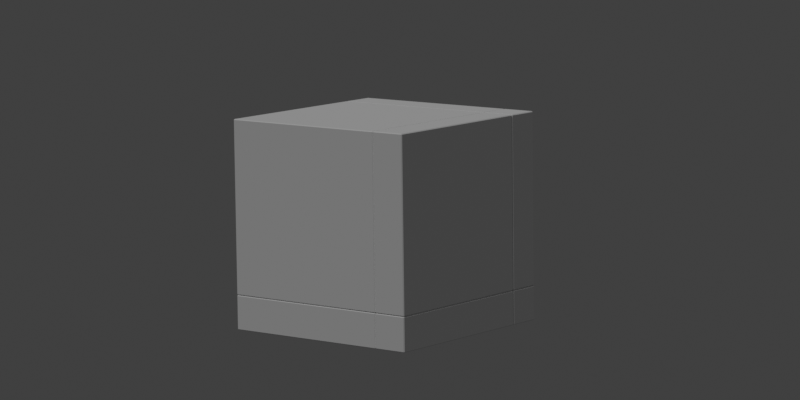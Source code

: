 # Source: IdentitesRemarquables_01b.blend  (saved by Blender 3.6.13; exported with 4.5.12 LTS)
import bpy
from mathutils import Matrix  # noqa: F401  (used for matrix-valued properties, if any)

bpy.ops.wm.read_factory_settings(use_empty=True)
scene = bpy.context.scene
scene.name = 'Scene'

# ---- collections
col_collection = bpy.data.collections.new('Collection'); scene.collection.children.link(col_collection)

# ---- node groups
ng_geometry_nodes_001 = bpy.data.node_groups.new('Geometry Nodes.001', 'GeometryNodeTree')
_s = ng_geometry_nodes_001.interface.new_socket(name='Geometry', in_out='OUTPUT', socket_type='NodeSocketGeometry')
_s = ng_geometry_nodes_001.interface.new_socket(name='Geometry', in_out='INPUT', socket_type='NodeSocketGeometry')
ng_geometry_nodes_001.is_modifier = True
_N = ng_geometry_nodes_001.nodes; _L = ng_geometry_nodes_001.links
n0 = _N.new('NodeGroupOutput'); n0.name = 'Group Output'; n0.location = (200, 0)
n0.is_active_output = True

# ---- world
world_world = bpy.data.worlds.new('World'); scene.world = world_world
world_world.use_nodes = True; world_world.node_tree.nodes.clear()
_N = world_world.node_tree.nodes; _L = world_world.node_tree.links
n0 = _N.new('ShaderNodeOutputWorld'); n0.name = 'World Output'; n0.location = (300, 300)
n1 = _N.new('ShaderNodeBackground'); n1.name = 'Background'; n1.location = (10, 300)
n1.inputs[0].default_value = (0.05088, 0.05088, 0.05088, 1.0)
_L.new(n1.outputs[0], n0.inputs[0])
n0.is_active_output = True
world_world.color = (0.05088, 0.05088, 0.05088)
world_world.use_sun_shadow = False
world_world.sun_shadow_jitter_overblur = 0.0

# ---- cameras
cam_camera_001 = bpy.data.cameras.new('Camera.001')
cam_camera_001.passepartout_alpha = 1.0
cam_camera_001.lens = 150.0

# ---- lights
light_sun = bpy.data.lights.new('Sun', 'SUN')
light_sun.transmission_factor = 0.0
light_sun.energy = 1.0

# ---- meshes
me_plane = bpy.data.meshes.new('Plane')
me_plane.from_pydata([], [], [])
_uv = me_plane.uv_layers.new(name='UVMap')
_uv.uv.foreach_set('vector', [])
me_plane.update()
me_cube_009 = bpy.data.meshes.new('Cube.009')
me_cube_009.from_pydata([(-1.0, -1.0, -1.0), (-1.0, -1.0, 1.0), (-1.0, 1.0, -1.0), (-1.0, 1.0, 1.0), (1.0, -1.0, -1.0), (1.0, -1.0, 1.0), (1.0, 1.0, -1.0), (1.0, 1.0, 1.0)], [], [(0, 1, 3, 2), (2, 3, 7, 6), (6, 7, 5, 4), (4, 5, 1, 0), (2, 6, 4, 0), (7, 3, 1, 5)])
_uv = me_cube_009.uv_layers.new(name='UVMap')
_uv.uv.foreach_set('vector', [0.375, 0.0, 0.625, 0.0, 0.625, 0.25, 0.375, 0.25, 0.375, 0.25, 0.625, 0.25, 0.625, 0.5, 0.375, 0.5, 0.375, 0.5, 0.625, 0.5, 0.625, 0.75, 0.375, 0.75, 0.375, 0.75, 0.625, 0.75, 0.625, 1.0, 0.375, 1.0, 0.125, 0.5, 0.375, 0.5, 0.375, 0.75, 0.125, 0.75, 0.625, 0.5, 0.875, 0.5, 0.875, 0.75, 0.625, 0.75])
me_cube_009.update()
me_cube_010 = bpy.data.meshes.new('Cube.010')
me_cube_010.from_pydata([(-1.0, -0.2, 1.0), (-1.0, -0.2, -1.0), (1.0, -0.2, -1.0), (-1.0, 0.2, -1.0), (-1.0, 0.2, 1.0), (1.0, 0.2, -1.0), (1.0, 0.2, 1.0), (1.0, -0.2, 1.0)], [], [(1, 2, 7, 0), (1, 0, 4, 3), (2, 1, 3, 5), (3, 4, 6, 5), (7, 2, 5, 6), (0, 7, 6, 4)])
_uv = me_cube_010.uv_layers.new(name='UVMap')
_uv.uv.foreach_set('vector', [0.375, 0.25, 0.375, 0.5, 0.625, 0.5, 0.625, 0.25, 0.375, 0.25, 0.625, 0.25, 0.625, 0.25, 0.375, 0.25, 0.375, 0.5, 0.375, 0.25, 0.375, 0.25, 0.375, 0.5, 0.375, 0.25, 0.625, 0.25, 0.625, 0.5, 0.375, 0.5, 0.625, 0.5, 0.375, 0.5, 0.375, 0.5, 0.625, 0.5, 0.625, 0.25, 0.625, 0.5, 0.625, 0.5, 0.625, 0.25])
me_cube_010.update()
me_cube_011 = bpy.data.meshes.new('Cube.011')
me_cube_011.from_pydata([(0.2, 1.0, -1.0), (0.2, -1.0, 1.0), (0.2, -1.0, -1.0), (-0.2, -1.0, -1.0), (-0.2, 1.0, -1.0), (-0.2, -1.0, 1.0), (-0.2, 1.0, 1.0), (0.2, 1.0, 1.0)], [], [(2, 0, 7, 1), (0, 2, 3, 4), (2, 1, 5, 3), (3, 5, 6, 4), (1, 7, 6, 5), (7, 0, 4, 6)])
_uv = me_cube_011.uv_layers.new(name='UVMap')
_uv.uv.foreach_set('vector', [0.375, 0.0, 0.375, 0.25, 0.625, 0.25, 0.625, 0.0, 0.375, 0.25, 0.375, 0.0, 0.375, 0.0, 0.375, 0.25, 0.375, 0.0, 0.625, 0.0, 0.625, 0.0, 0.375, 0.0, 0.375, 0.0, 0.625, 0.0, 0.625, 0.25, 0.375, 0.25, 0.625, 0.0, 0.625, 0.25, 0.625, 0.25, 0.625, 0.0, 0.625, 0.25, 0.375, 0.25, 0.375, 0.25, 0.625, 0.25])
me_cube_011.update()
me_cube_012 = bpy.data.meshes.new('Cube.012')
me_cube_012.from_pydata([(-1.0, 1.0, 0.2), (-1.0, -1.0, 0.2), (1.0, -1.0, 0.2), (-1.0, -1.0, -0.2), (-1.0, 1.0, -0.2), (1.0, -1.0, -0.2), (1.0, 1.0, -0.2), (1.0, 1.0, 0.2)], [], [(0, 1, 2, 7), (1, 0, 4, 3), (2, 1, 3, 5), (4, 6, 5, 3), (7, 2, 5, 6), (0, 7, 6, 4)])
_uv = me_cube_012.uv_layers.new(name='UVMap')
_uv.uv.foreach_set('vector', [0.125, 0.5, 0.125, 0.75, 0.375, 0.75, 0.375, 0.5, 0.125, 0.75, 0.125, 0.5, 0.125, 0.5, 0.125, 0.75, 0.375, 0.75, 0.125, 0.75, 0.125, 0.75, 0.375, 0.75, 0.125, 0.5, 0.375, 0.5, 0.375, 0.75, 0.125, 0.75, 0.375, 0.5, 0.375, 0.75, 0.375, 0.75, 0.375, 0.5, 0.125, 0.5, 0.375, 0.5, 0.375, 0.5, 0.125, 0.5])
me_cube_012.update()
me_cube_013 = bpy.data.meshes.new('Cube.013')
me_cube_013.from_pydata([(-1.0, -0.2, 0.2), (1.0, -0.2, 0.2), (-1.0, 0.2, 0.2), (-1.0, -0.2, -0.2), (1.0, -0.2, -0.2), (-1.0, 0.2, -0.2), (1.0, 0.2, -0.2), (1.0, 0.2, 0.2)], [], [(1, 0, 3, 4), (1, 7, 2, 0), (0, 2, 5, 3), (4, 3, 5, 6), (2, 7, 6, 5), (7, 1, 4, 6)])
_uv = me_cube_013.uv_layers.new(name='UVMap')
_uv.uv.foreach_set('vector', [0.375, 0.5, 0.375, 0.25, 0.375, 0.25, 0.375, 0.5, 0.375, 0.5, 0.375, 0.5, 0.375, 0.25, 0.375, 0.25, 0.375, 0.25, 0.375, 0.25, 0.375, 0.25, 0.375, 0.25, 0.375, 0.5, 0.375, 0.25, 0.375, 0.25, 0.375, 0.5, 0.375, 0.25, 0.375, 0.5, 0.375, 0.5, 0.375, 0.25, 0.375, 0.5, 0.375, 0.5, 0.375, 0.5, 0.375, 0.5])
me_cube_013.update()
me_cube_014 = bpy.data.meshes.new('Cube.014')
me_cube_014.from_pydata([(0.2, -0.2, -1.0), (0.2, -0.2, 1.0), (-0.2, -0.2, -1.0), (0.2, 0.2, -1.0), (0.2, 0.2, 1.0), (-0.2, 0.2, -1.0), (-0.2, 0.2, 1.0), (-0.2, -0.2, 1.0)], [], [(1, 0, 3, 4), (1, 7, 2, 0), (0, 2, 5, 3), (4, 3, 5, 6), (2, 7, 6, 5), (7, 1, 4, 6)])
_uv = me_cube_014.uv_layers.new(name='UVMap')
_uv.uv.foreach_set('vector', [0.625, 0.25, 0.375, 0.25, 0.375, 0.25, 0.625, 0.25, 0.625, 0.25, 0.625, 0.25, 0.375, 0.25, 0.375, 0.25, 0.375, 0.25, 0.375, 0.25, 0.375, 0.25, 0.375, 0.25, 0.625, 0.25, 0.375, 0.25, 0.375, 0.25, 0.625, 0.25, 0.375, 0.25, 0.625, 0.25, 0.625, 0.25, 0.375, 0.25, 0.625, 0.25, 0.625, 0.25, 0.625, 0.25, 0.625, 0.25])
me_cube_014.update()
me_cube_015 = bpy.data.meshes.new('Cube.015')
me_cube_015.from_pydata([(0.2, 1.0, 0.2), (0.2, -1.0, 0.2), (0.2, 1.0, -0.2), (-0.2, 1.0, 0.2), (-0.2, -1.0, 0.2), (-0.2, 1.0, -0.2), (-0.2, -1.0, -0.2), (0.2, -1.0, -0.2)], [], [(1, 0, 3, 4), (1, 7, 2, 0), (0, 2, 5, 3), (4, 3, 5, 6), (2, 7, 6, 5), (7, 1, 4, 6)])
_uv = me_cube_015.uv_layers.new(name='UVMap')
_uv.uv.foreach_set('vector', [0.125, 0.75, 0.125, 0.5, 0.125, 0.5, 0.125, 0.75, 0.125, 0.75, 0.125, 0.75, 0.125, 0.5, 0.125, 0.5, 0.125, 0.5, 0.125, 0.5, 0.125, 0.5, 0.125, 0.5, 0.125, 0.75, 0.125, 0.5, 0.125, 0.5, 0.125, 0.75, 0.125, 0.5, 0.125, 0.75, 0.125, 0.75, 0.125, 0.5, 0.125, 0.75, 0.125, 0.75, 0.125, 0.75, 0.125, 0.75])
me_cube_015.update()
me_cube_016 = bpy.data.meshes.new('Cube.016')
me_cube_016.from_pydata([(0.2, -0.2, 0.2), (-0.2, -0.2, 0.2), (0.2, 0.2, 0.2), (0.2, -0.2, -0.2), (-0.2, -0.2, -0.2), (0.2, 0.2, -0.2), (-0.2, 0.2, -0.2), (-0.2, 0.2, 0.2)], [], [(0, 1, 4, 3), (0, 2, 7, 1), (2, 0, 3, 5), (3, 4, 6, 5), (7, 2, 5, 6), (1, 7, 6, 4)])
_uv = me_cube_016.uv_layers.new(name='UVMap')
_uv.uv.foreach_set('vector', [0.375, 0.25, 0.375, 0.25, 0.375, 0.25, 0.375, 0.25, 0.375, 0.25, 0.375, 0.25, 0.375, 0.25, 0.375, 0.25, 0.375, 0.25, 0.375, 0.25, 0.375, 0.25, 0.375, 0.25, 0.375, 0.25, 0.375, 0.25, 0.375, 0.25, 0.375, 0.25, 0.375, 0.25, 0.375, 0.25, 0.375, 0.25, 0.375, 0.25, 0.375, 0.25, 0.375, 0.25, 0.375, 0.25, 0.375, 0.25])
me_cube_016.update()

# ---- objects
ob_plane = bpy.data.objects.new('Plane', me_plane)
ob_cube_008 = bpy.data.objects.new('Cube.008', me_cube_009)
ob_cube_009 = bpy.data.objects.new('Cube.009', me_cube_010)
ob_cube_010 = bpy.data.objects.new('Cube.010', me_cube_011)
ob_cube_011 = bpy.data.objects.new('Cube.011', me_cube_012)
ob_cube_012 = bpy.data.objects.new('Cube.012', me_cube_013)
ob_cube_013 = bpy.data.objects.new('Cube.013', me_cube_014)
ob_cube_014 = bpy.data.objects.new('Cube.014', me_cube_015)
ob_cube_015 = bpy.data.objects.new('Cube.015', me_cube_016)
ob_camera = bpy.data.objects.new('Camera', cam_camera_001)
ob_sun = bpy.data.objects.new('Sun', light_sun)

# ---- transforms, parenting, visibility, modifiers, constraints
ob_plane.location = (0.0, 0.0, 0.0)
_m = ob_plane.modifiers.new('GeometryNodes', 'NODES')
_m.node_group = ng_geometry_nodes_001
ob_cube_008.location = (0.0, 0.0, 0.0)
_m = ob_cube_008.modifiers.new('Bevel', 'BEVEL')
_m.width = 0.01
_m.width_pct = 0.01
ob_cube_009.location = (0.0, 1.2, 0.0)
_m = ob_cube_009.modifiers.new('Bevel', 'BEVEL')
_m.width = 0.01
_m.width_pct = 0.01
ob_cube_010.location = (-1.2, 0.0, 0.0)
_m = ob_cube_010.modifiers.new('Bevel', 'BEVEL')
_m.width = 0.01
_m.width_pct = 0.01
ob_cube_011.location = (0.0, 0.0, -1.2)
_m = ob_cube_011.modifiers.new('Bevel', 'BEVEL')
_m.width = 0.01
_m.width_pct = 0.01
ob_cube_012.location = (0.0, 1.2, -1.2)
_m = ob_cube_012.modifiers.new('Bevel', 'BEVEL')
_m.width = 0.01
_m.width_pct = 0.01
ob_cube_013.location = (-1.2, 1.2, 0.0)
_m = ob_cube_013.modifiers.new('Bevel', 'BEVEL')
_m.width = 0.01
_m.width_pct = 0.01
ob_cube_014.location = (-1.2, 0.0, -1.2)
_m = ob_cube_014.modifiers.new('Bevel', 'BEVEL')
_m.width = 0.01
_m.width_pct = 0.01
ob_cube_015.location = (-1.2, 1.2, -1.2)
_m = ob_cube_015.modifiers.new('Bevel', 'BEVEL')
_m.width = 0.01
_m.width_pct = 0.01
ob_camera.location = (28.85, 23.48, 5.573)
ob_camera.rotation_euler = (1.423, 0.01243, 2.24)
ob_sun.location = (0.0, 0.0, 0.0)
ob_sun.rotation_euler = (0.2934, 0.4777, 0.676)

# ---- collection membership
col_collection.objects.link(ob_plane)
col_collection.objects.link(ob_cube_008)
col_collection.objects.link(ob_cube_009)
col_collection.objects.link(ob_cube_010)
col_collection.objects.link(ob_cube_011)
col_collection.objects.link(ob_cube_012)
col_collection.objects.link(ob_cube_013)
col_collection.objects.link(ob_cube_014)
col_collection.objects.link(ob_cube_015)
col_collection.objects.link(ob_camera)
col_collection.objects.link(ob_sun)

# ---- scene / render settings (as saved in the file)
scene.camera = ob_camera
scene.frame_start = 1; scene.frame_end = 36; scene.frame_set(0)
scene.render.engine = 'CYCLES'
scene.render.image_settings.file_format = 'FFMPEG'
scene.render.image_settings.color_mode = 'RGB'
scene.render.resolution_x = 1024
scene.render.resolution_y = 512
scene.render.fps = 12
scene.render.film_transparent = True
scene.cycles.samples = 32
scene.cycles.sampling_pattern = 'TABULATED_SOBOL'
scene.cycles.adaptive_threshold = 0.1
scene.view_settings.view_transform = 'Standard'
bpy.context.view_layer.update()
